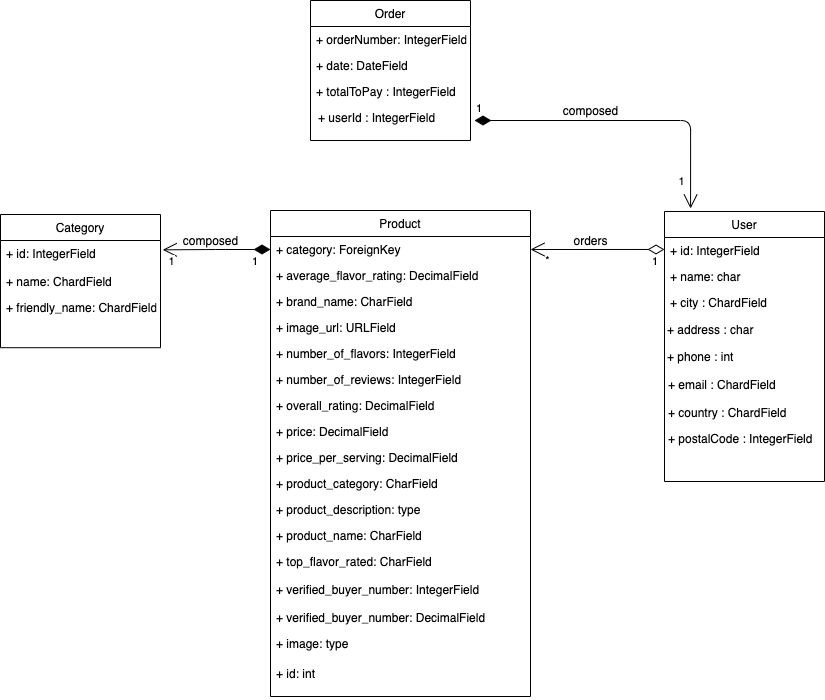

The diagram above was exported from draw.io. Its source (the exported page's mxGraphModel, read from the mxfile embedded in the PNG):
<mxGraphModel dx="1186" dy="1510" grid="1" gridSize="10" guides="1" tooltips="1" connect="1" arrows="1" fold="1" page="1" pageScale="1" pageWidth="1169" pageHeight="826" background="#ffffff" math="0" shadow="0">
  <root>
    <mxCell id="0" />
    <mxCell id="1" parent="0" />
    <mxCell id="20" value="" style="endArrow=open;strokeColor=#FF0000;endFill=1;rounded=0" parent="1" edge="1">
      <mxGeometry relative="1" as="geometry">
        <mxPoint x="334.5" y="478" as="sourcePoint" />
      </mxGeometry>
    </mxCell>
    <mxCell id="vE6jI321lVXQxd4nmMCJ-67" value="" style="group" parent="1" vertex="1" connectable="0">
      <mxGeometry x="250" y="144" width="160" height="134" as="geometry" />
    </mxCell>
    <mxCell id="vE6jI321lVXQxd4nmMCJ-42" value="Category" style="swimlane;fontStyle=0;childLayout=stackLayout;horizontal=1;startSize=26;fillColor=none;horizontalStack=0;resizeParent=1;resizeParentMax=0;resizeLast=0;collapsible=1;marginBottom=0;" parent="vE6jI321lVXQxd4nmMCJ-67" vertex="1">
      <mxGeometry width="160" height="133.2" as="geometry">
        <mxRectangle x="180" y="150" width="90" height="26" as="alternateBounds" />
      </mxGeometry>
    </mxCell>
    <mxCell id="vE6jI321lVXQxd4nmMCJ-66" value="+ id: IntegerField" style="text;strokeColor=none;fillColor=none;align=left;verticalAlign=top;spacingLeft=4;spacingRight=4;overflow=hidden;rotatable=0;points=[[0,0.5],[1,0.5]];portConstraint=eastwest;" parent="vE6jI321lVXQxd4nmMCJ-42" vertex="1">
      <mxGeometry y="26" width="160" height="107.19999999999999" as="geometry" />
    </mxCell>
    <mxCell id="vE6jI321lVXQxd4nmMCJ-43" value="+ name: ChardField" style="text;strokeColor=none;fillColor=none;align=left;verticalAlign=top;spacingLeft=4;spacingRight=4;overflow=hidden;rotatable=0;points=[[0,0.5],[1,0.5]];portConstraint=eastwest;" parent="vE6jI321lVXQxd4nmMCJ-67" vertex="1">
      <mxGeometry y="53.599999999999994" width="160" height="26.799999999999997" as="geometry" />
    </mxCell>
    <mxCell id="vE6jI321lVXQxd4nmMCJ-44" value="+ friendly_name: ChardField" style="text;strokeColor=none;fillColor=none;align=left;verticalAlign=top;spacingLeft=4;spacingRight=4;overflow=hidden;rotatable=0;points=[[0,0.5],[1,0.5]];portConstraint=eastwest;" parent="vE6jI321lVXQxd4nmMCJ-67" vertex="1">
      <mxGeometry y="80.39999999999999" width="160" height="26.799999999999997" as="geometry" />
    </mxCell>
    <mxCell id="vE6jI321lVXQxd4nmMCJ-69" value="" style="group" parent="1" vertex="1" connectable="0">
      <mxGeometry x="520" y="140" width="260" height="480" as="geometry" />
    </mxCell>
    <mxCell id="vE6jI321lVXQxd4nmMCJ-46" value="Product" style="swimlane;fontStyle=0;childLayout=stackLayout;horizontal=1;startSize=26;fillColor=none;horizontalStack=0;resizeParent=1;resizeParentMax=0;resizeLast=0;collapsible=1;marginBottom=0;" parent="vE6jI321lVXQxd4nmMCJ-69" vertex="1">
      <mxGeometry width="260" height="486" as="geometry" />
    </mxCell>
    <mxCell id="vE6jI321lVXQxd4nmMCJ-47" value="+ category: ForeignKey" style="text;strokeColor=none;fillColor=none;align=left;verticalAlign=top;spacingLeft=4;spacingRight=4;overflow=hidden;rotatable=0;points=[[0,0.5],[1,0.5]];portConstraint=eastwest;" parent="vE6jI321lVXQxd4nmMCJ-46" vertex="1">
      <mxGeometry y="26" width="260" height="26" as="geometry" />
    </mxCell>
    <mxCell id="vE6jI321lVXQxd4nmMCJ-48" value="+ average_flavor_rating: DecimalField" style="text;strokeColor=none;fillColor=none;align=left;verticalAlign=top;spacingLeft=4;spacingRight=4;overflow=hidden;rotatable=0;points=[[0,0.5],[1,0.5]];portConstraint=eastwest;" parent="vE6jI321lVXQxd4nmMCJ-46" vertex="1">
      <mxGeometry y="52" width="260" height="26" as="geometry" />
    </mxCell>
    <mxCell id="vE6jI321lVXQxd4nmMCJ-50" value="+ brand_name: CharField" style="text;strokeColor=none;fillColor=none;align=left;verticalAlign=top;spacingLeft=4;spacingRight=4;overflow=hidden;rotatable=0;points=[[0,0.5],[1,0.5]];portConstraint=eastwest;" parent="vE6jI321lVXQxd4nmMCJ-46" vertex="1">
      <mxGeometry y="78" width="260" height="26" as="geometry" />
    </mxCell>
    <mxCell id="vE6jI321lVXQxd4nmMCJ-51" value="+ image_url: URLField" style="text;strokeColor=none;fillColor=none;align=left;verticalAlign=top;spacingLeft=4;spacingRight=4;overflow=hidden;rotatable=0;points=[[0,0.5],[1,0.5]];portConstraint=eastwest;" parent="vE6jI321lVXQxd4nmMCJ-46" vertex="1">
      <mxGeometry y="104" width="260" height="26" as="geometry" />
    </mxCell>
    <mxCell id="vE6jI321lVXQxd4nmMCJ-52" value="+ number_of_flavors: IntegerField" style="text;strokeColor=none;fillColor=none;align=left;verticalAlign=top;spacingLeft=4;spacingRight=4;overflow=hidden;rotatable=0;points=[[0,0.5],[1,0.5]];portConstraint=eastwest;" parent="vE6jI321lVXQxd4nmMCJ-46" vertex="1">
      <mxGeometry y="130" width="260" height="26" as="geometry" />
    </mxCell>
    <mxCell id="vE6jI321lVXQxd4nmMCJ-53" value="+ number_of_reviews: IntegerField" style="text;strokeColor=none;fillColor=none;align=left;verticalAlign=top;spacingLeft=4;spacingRight=4;overflow=hidden;rotatable=0;points=[[0,0.5],[1,0.5]];portConstraint=eastwest;" parent="vE6jI321lVXQxd4nmMCJ-46" vertex="1">
      <mxGeometry y="156" width="260" height="26" as="geometry" />
    </mxCell>
    <mxCell id="vE6jI321lVXQxd4nmMCJ-59" value="+ overall_rating: DecimalField" style="text;strokeColor=none;fillColor=none;align=left;verticalAlign=top;spacingLeft=4;spacingRight=4;overflow=hidden;rotatable=0;points=[[0,0.5],[1,0.5]];portConstraint=eastwest;" parent="vE6jI321lVXQxd4nmMCJ-46" vertex="1">
      <mxGeometry y="182" width="260" height="26" as="geometry" />
    </mxCell>
    <mxCell id="vE6jI321lVXQxd4nmMCJ-58" value="+ price: DecimalField" style="text;strokeColor=none;fillColor=none;align=left;verticalAlign=top;spacingLeft=4;spacingRight=4;overflow=hidden;rotatable=0;points=[[0,0.5],[1,0.5]];portConstraint=eastwest;" parent="vE6jI321lVXQxd4nmMCJ-46" vertex="1">
      <mxGeometry y="208" width="260" height="26" as="geometry" />
    </mxCell>
    <mxCell id="vE6jI321lVXQxd4nmMCJ-57" value="+ price_per_serving: DecimalField" style="text;strokeColor=none;fillColor=none;align=left;verticalAlign=top;spacingLeft=4;spacingRight=4;overflow=hidden;rotatable=0;points=[[0,0.5],[1,0.5]];portConstraint=eastwest;" parent="vE6jI321lVXQxd4nmMCJ-46" vertex="1">
      <mxGeometry y="234" width="260" height="26" as="geometry" />
    </mxCell>
    <mxCell id="vE6jI321lVXQxd4nmMCJ-56" value="+ product_category: CharField" style="text;strokeColor=none;fillColor=none;align=left;verticalAlign=top;spacingLeft=4;spacingRight=4;overflow=hidden;rotatable=0;points=[[0,0.5],[1,0.5]];portConstraint=eastwest;" parent="vE6jI321lVXQxd4nmMCJ-46" vertex="1">
      <mxGeometry y="260" width="260" height="26" as="geometry" />
    </mxCell>
    <mxCell id="vE6jI321lVXQxd4nmMCJ-55" value="+ product_description: type" style="text;strokeColor=none;fillColor=none;align=left;verticalAlign=top;spacingLeft=4;spacingRight=4;overflow=hidden;rotatable=0;points=[[0,0.5],[1,0.5]];portConstraint=eastwest;" parent="vE6jI321lVXQxd4nmMCJ-46" vertex="1">
      <mxGeometry y="286" width="260" height="26" as="geometry" />
    </mxCell>
    <mxCell id="vE6jI321lVXQxd4nmMCJ-54" value="+ product_name: CharField" style="text;strokeColor=none;fillColor=none;align=left;verticalAlign=top;spacingLeft=4;spacingRight=4;overflow=hidden;rotatable=0;points=[[0,0.5],[1,0.5]];portConstraint=eastwest;" parent="vE6jI321lVXQxd4nmMCJ-46" vertex="1">
      <mxGeometry y="312" width="260" height="26" as="geometry" />
    </mxCell>
    <mxCell id="vE6jI321lVXQxd4nmMCJ-49" value="+ top_flavor_rated: CharField" style="text;strokeColor=none;fillColor=none;align=left;verticalAlign=top;spacingLeft=4;spacingRight=4;overflow=hidden;rotatable=0;points=[[0,0.5],[1,0.5]];portConstraint=eastwest;" parent="vE6jI321lVXQxd4nmMCJ-46" vertex="1">
      <mxGeometry y="338" width="260" height="82" as="geometry" />
    </mxCell>
    <mxCell id="vE6jI321lVXQxd4nmMCJ-61" value="+ image: type" style="text;strokeColor=none;fillColor=none;align=left;verticalAlign=top;spacingLeft=4;spacingRight=4;overflow=hidden;rotatable=0;points=[[0,0.5],[1,0.5]];portConstraint=eastwest;" parent="vE6jI321lVXQxd4nmMCJ-46" vertex="1">
      <mxGeometry y="420" width="260" height="30" as="geometry" />
    </mxCell>
    <mxCell id="vE6jI321lVXQxd4nmMCJ-73" value="+ id: int" style="text;strokeColor=none;fillColor=none;align=left;verticalAlign=top;spacingLeft=4;spacingRight=4;overflow=hidden;rotatable=0;points=[[0,0.5],[1,0.5]];portConstraint=eastwest;" parent="vE6jI321lVXQxd4nmMCJ-46" vertex="1">
      <mxGeometry y="450" width="260" height="36" as="geometry" />
    </mxCell>
    <mxCell id="vE6jI321lVXQxd4nmMCJ-60" value="+ verified_buyer_number: IntegerField" style="text;strokeColor=none;fillColor=none;align=left;verticalAlign=top;spacingLeft=4;spacingRight=4;overflow=hidden;rotatable=0;points=[[0,0.5],[1,0.5]];portConstraint=eastwest;" parent="vE6jI321lVXQxd4nmMCJ-69" vertex="1">
      <mxGeometry y="366" width="260" height="52" as="geometry" />
    </mxCell>
    <mxCell id="vE6jI321lVXQxd4nmMCJ-63" value="+ verified_buyer_number: DecimalField" style="text;strokeColor=none;fillColor=none;align=left;verticalAlign=top;spacingLeft=4;spacingRight=4;overflow=hidden;rotatable=0;points=[[0,0.5],[1,0.5]];portConstraint=eastwest;" parent="vE6jI321lVXQxd4nmMCJ-69" vertex="1">
      <mxGeometry y="394" width="260" height="30" as="geometry" />
    </mxCell>
    <mxCell id="vE6jI321lVXQxd4nmMCJ-71" value="1" style="endArrow=open;html=1;endSize=12;startArrow=diamondThin;startSize=14;startFill=1;edgeStyle=orthogonalEdgeStyle;align=left;verticalAlign=bottom;exitX=0;exitY=0.5;exitDx=0;exitDy=0;entryX=1.014;entryY=0.087;entryDx=0;entryDy=0;entryPerimeter=0;" parent="1" source="vE6jI321lVXQxd4nmMCJ-47" target="vE6jI321lVXQxd4nmMCJ-66" edge="1">
      <mxGeometry x="-0.6298" y="21" relative="1" as="geometry">
        <mxPoint x="500" y="410" as="sourcePoint" />
        <mxPoint x="420" y="410" as="targetPoint" />
        <mxPoint as="offset" />
      </mxGeometry>
    </mxCell>
    <mxCell id="vE6jI321lVXQxd4nmMCJ-72" value="1" style="edgeLabel;html=1;align=center;verticalAlign=middle;resizable=0;points=[];" parent="vE6jI321lVXQxd4nmMCJ-71" vertex="1" connectable="0">
      <mxGeometry x="0.2773" y="-1" relative="1" as="geometry">
        <mxPoint x="-31" y="11.97" as="offset" />
      </mxGeometry>
    </mxCell>
    <mxCell id="q9sp879Ppp8nIJ-Z_LK8-20" value="" style="group" vertex="1" connectable="0" parent="1">
      <mxGeometry x="914" y="141" width="160" height="320" as="geometry" />
    </mxCell>
    <mxCell id="q9sp879Ppp8nIJ-Z_LK8-21" value="User" style="swimlane;fontStyle=0;childLayout=stackLayout;horizontal=1;startSize=26;fillColor=none;horizontalStack=0;resizeParent=1;resizeParentMax=0;resizeLast=0;collapsible=1;marginBottom=0;" vertex="1" parent="q9sp879Ppp8nIJ-Z_LK8-20">
      <mxGeometry width="160" height="270" as="geometry">
        <mxRectangle x="180" y="150" width="90" height="26" as="alternateBounds" />
      </mxGeometry>
    </mxCell>
    <mxCell id="q9sp879Ppp8nIJ-Z_LK8-22" value="+ id: IntegerField" style="text;strokeColor=none;fillColor=none;align=left;verticalAlign=top;spacingLeft=4;spacingRight=4;overflow=hidden;rotatable=0;points=[[0,0.5],[1,0.5]];portConstraint=eastwest;" vertex="1" parent="q9sp879Ppp8nIJ-Z_LK8-21">
      <mxGeometry y="26" width="160" height="244" as="geometry" />
    </mxCell>
    <mxCell id="q9sp879Ppp8nIJ-Z_LK8-23" value="+ name: char" style="text;strokeColor=none;fillColor=none;align=left;verticalAlign=top;spacingLeft=4;spacingRight=4;overflow=hidden;rotatable=0;points=[[0,0.5],[1,0.5]];portConstraint=eastwest;" vertex="1" parent="q9sp879Ppp8nIJ-Z_LK8-20">
      <mxGeometry y="52" width="160" height="26" as="geometry" />
    </mxCell>
    <mxCell id="q9sp879Ppp8nIJ-Z_LK8-24" value="+ city : ChardField" style="text;strokeColor=none;fillColor=none;align=left;verticalAlign=top;spacingLeft=4;spacingRight=4;overflow=hidden;rotatable=0;points=[[0,0.5],[1,0.5]];portConstraint=eastwest;" vertex="1" parent="q9sp879Ppp8nIJ-Z_LK8-20">
      <mxGeometry y="78" width="160" height="26" as="geometry" />
    </mxCell>
    <mxCell id="q9sp879Ppp8nIJ-Z_LK8-25" value="+ address : char" style="text;strokeColor=none;fillColor=none;align=left;verticalAlign=top;spacingLeft=4;spacingRight=4;overflow=hidden;rotatable=0;points=[[0,0.5],[1,0.5]];portConstraint=eastwest;" vertex="1" parent="1">
      <mxGeometry x="911" y="246" width="140" height="26" as="geometry" />
    </mxCell>
    <mxCell id="q9sp879Ppp8nIJ-Z_LK8-27" value="+ phone : int" style="text;strokeColor=none;fillColor=none;align=left;verticalAlign=top;spacingLeft=4;spacingRight=4;overflow=hidden;rotatable=0;points=[[0,0.5],[1,0.5]];portConstraint=eastwest;" vertex="1" parent="1">
      <mxGeometry x="911" y="273" width="140" height="26" as="geometry" />
    </mxCell>
    <mxCell id="q9sp879Ppp8nIJ-Z_LK8-28" value="+ email : ChardField" style="text;strokeColor=none;fillColor=none;align=left;verticalAlign=top;spacingLeft=4;spacingRight=4;overflow=hidden;rotatable=0;points=[[0,0.5],[1,0.5]];portConstraint=eastwest;" vertex="1" parent="1">
      <mxGeometry x="912" y="301" width="140" height="26" as="geometry" />
    </mxCell>
    <mxCell id="q9sp879Ppp8nIJ-Z_LK8-29" value="+ country : ChardField" style="text;strokeColor=none;fillColor=none;align=left;verticalAlign=top;spacingLeft=4;spacingRight=4;overflow=hidden;rotatable=0;points=[[0,0.5],[1,0.5]];portConstraint=eastwest;" vertex="1" parent="1">
      <mxGeometry x="912" y="329" width="140" height="26" as="geometry" />
    </mxCell>
    <mxCell id="q9sp879Ppp8nIJ-Z_LK8-30" value="+ postalCode : IntegerField" style="text;strokeColor=none;fillColor=none;align=left;verticalAlign=top;spacingLeft=4;spacingRight=4;overflow=hidden;rotatable=0;points=[[0,0.5],[1,0.5]];portConstraint=eastwest;" vertex="1" parent="1">
      <mxGeometry x="912" y="355" width="158" height="26" as="geometry" />
    </mxCell>
    <mxCell id="q9sp879Ppp8nIJ-Z_LK8-35" value="1" style="endArrow=open;html=1;endSize=12;startArrow=diamondThin;startSize=14;startFill=0;edgeStyle=orthogonalEdgeStyle;align=left;verticalAlign=bottom;exitX=0;exitY=0.049;exitDx=0;exitDy=0;entryX=1;entryY=0.5;entryDx=0;entryDy=0;exitPerimeter=0;" edge="1" parent="1" source="q9sp879Ppp8nIJ-Z_LK8-22" target="vE6jI321lVXQxd4nmMCJ-47">
      <mxGeometry x="-0.7909" y="21" relative="1" as="geometry">
        <mxPoint x="830" y="190" as="sourcePoint" />
        <mxPoint x="722.24" y="190.32640000000004" as="targetPoint" />
        <mxPoint as="offset" />
      </mxGeometry>
    </mxCell>
    <mxCell id="q9sp879Ppp8nIJ-Z_LK8-36" value="*" style="edgeLabel;html=1;align=center;verticalAlign=middle;resizable=0;points=[];" vertex="1" connectable="0" parent="q9sp879Ppp8nIJ-Z_LK8-35">
      <mxGeometry x="0.2773" y="-1" relative="1" as="geometry">
        <mxPoint x="-31" y="11.97" as="offset" />
      </mxGeometry>
    </mxCell>
    <mxCell id="q9sp879Ppp8nIJ-Z_LK8-48" value="" style="group" vertex="1" connectable="0" parent="1">
      <mxGeometry x="560" y="-70" width="160" height="320" as="geometry" />
    </mxCell>
    <mxCell id="q9sp879Ppp8nIJ-Z_LK8-49" value="Order" style="swimlane;fontStyle=0;childLayout=stackLayout;horizontal=1;startSize=26;fillColor=none;horizontalStack=0;resizeParent=1;resizeParentMax=0;resizeLast=0;collapsible=1;marginBottom=0;" vertex="1" parent="q9sp879Ppp8nIJ-Z_LK8-48">
      <mxGeometry width="160" height="140" as="geometry">
        <mxRectangle x="180" y="150" width="90" height="26" as="alternateBounds" />
      </mxGeometry>
    </mxCell>
    <mxCell id="q9sp879Ppp8nIJ-Z_LK8-50" value="+ orderNumber: IntegerField" style="text;strokeColor=none;fillColor=none;align=left;verticalAlign=top;spacingLeft=4;spacingRight=4;overflow=hidden;rotatable=0;points=[[0,0.5],[1,0.5]];portConstraint=eastwest;" vertex="1" parent="q9sp879Ppp8nIJ-Z_LK8-49">
      <mxGeometry y="26" width="160" height="114" as="geometry" />
    </mxCell>
    <mxCell id="q9sp879Ppp8nIJ-Z_LK8-51" value="+ date: DateField" style="text;strokeColor=none;fillColor=none;align=left;verticalAlign=top;spacingLeft=4;spacingRight=4;overflow=hidden;rotatable=0;points=[[0,0.5],[1,0.5]];portConstraint=eastwest;" vertex="1" parent="q9sp879Ppp8nIJ-Z_LK8-48">
      <mxGeometry y="52" width="160" height="26" as="geometry" />
    </mxCell>
    <mxCell id="q9sp879Ppp8nIJ-Z_LK8-52" value="+ totalToPay : IntegerField" style="text;strokeColor=none;fillColor=none;align=left;verticalAlign=top;spacingLeft=4;spacingRight=4;overflow=hidden;rotatable=0;points=[[0,0.5],[1,0.5]];portConstraint=eastwest;" vertex="1" parent="q9sp879Ppp8nIJ-Z_LK8-48">
      <mxGeometry y="78" width="160" height="26" as="geometry" />
    </mxCell>
    <mxCell id="q9sp879Ppp8nIJ-Z_LK8-53" value="+ userId : IntegerField" style="text;strokeColor=none;fillColor=none;align=left;verticalAlign=top;spacingLeft=4;spacingRight=4;overflow=hidden;rotatable=0;points=[[0,0.5],[1,0.5]];portConstraint=eastwest;" vertex="1" parent="1">
      <mxGeometry x="562" y="34" width="140" height="26" as="geometry" />
    </mxCell>
    <mxCell id="q9sp879Ppp8nIJ-Z_LK8-60" value="1" style="endArrow=open;html=1;endSize=12;startArrow=diamondThin;startSize=14;startFill=1;edgeStyle=orthogonalEdgeStyle;align=left;verticalAlign=bottom;entryX=0.163;entryY=-0.011;entryDx=0;entryDy=0;entryPerimeter=0;" edge="1" parent="1" target="q9sp879Ppp8nIJ-Z_LK8-21">
      <mxGeometry x="-1" y="3" relative="1" as="geometry">
        <mxPoint x="724" y="50" as="sourcePoint" />
        <mxPoint x="712.24" y="100.32639999999992" as="targetPoint" />
        <Array as="points">
          <mxPoint x="940" y="50" />
        </Array>
      </mxGeometry>
    </mxCell>
    <mxCell id="q9sp879Ppp8nIJ-Z_LK8-61" value="1" style="edgeLabel;html=1;align=center;verticalAlign=middle;resizable=0;points=[];" vertex="1" connectable="0" parent="q9sp879Ppp8nIJ-Z_LK8-60">
      <mxGeometry x="0.2773" y="-1" relative="1" as="geometry">
        <mxPoint x="12" y="58.99999999999999" as="offset" />
      </mxGeometry>
    </mxCell>
    <mxCell id="q9sp879Ppp8nIJ-Z_LK8-62" value="orders" style="text;html=1;align=center;verticalAlign=middle;resizable=0;points=[];autosize=1;" vertex="1" parent="1">
      <mxGeometry x="815" y="160" width="50" height="20" as="geometry" />
    </mxCell>
    <mxCell id="q9sp879Ppp8nIJ-Z_LK8-63" value="composed" style="text;html=1;align=center;verticalAlign=middle;resizable=0;points=[];autosize=1;" vertex="1" parent="1">
      <mxGeometry x="425" y="160" width="70" height="20" as="geometry" />
    </mxCell>
    <mxCell id="q9sp879Ppp8nIJ-Z_LK8-64" value="composed" style="text;html=1;align=center;verticalAlign=middle;resizable=0;points=[];autosize=1;" vertex="1" parent="1">
      <mxGeometry x="805" y="30" width="70" height="20" as="geometry" />
    </mxCell>
  </root>
</mxGraphModel>